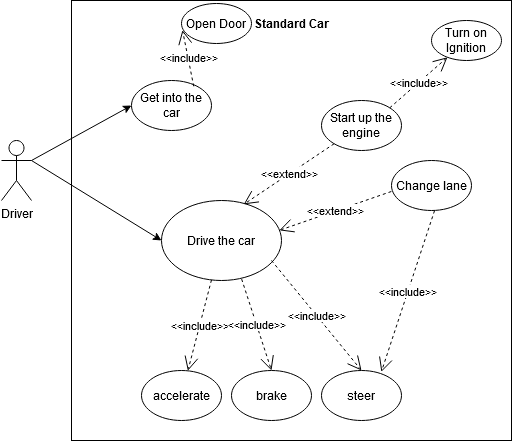

The diagram above was exported from draw.io. Its source (the exported page's mxGraphModel, read from the mxfile embedded in the PNG):
<mxGraphModel dx="782" dy="472" grid="1" gridSize="10" guides="1" tooltips="1" connect="1" arrows="1" fold="1" page="1" pageScale="1" pageWidth="827" pageHeight="1169" math="0" shadow="0">
  <root>
    <mxCell id="0" />
    <mxCell id="1" parent="0" />
    <mxCell id="jBzdVi3YfNJsveFDWXPT-1" value="" style="whiteSpace=wrap;html=1;aspect=fixed;" parent="1" vertex="1">
      <mxGeometry x="120" y="40" width="440" height="440" as="geometry" />
    </mxCell>
    <mxCell id="jBzdVi3YfNJsveFDWXPT-2" value="Driver" style="shape=umlActor;verticalLabelPosition=bottom;verticalAlign=top;html=1;outlineConnect=0;" parent="1" vertex="1">
      <mxGeometry x="50" y="180" width="30" height="60" as="geometry" />
    </mxCell>
    <mxCell id="jBzdVi3YfNJsveFDWXPT-3" value="Standard Car" style="text;align=center;fontStyle=1;verticalAlign=middle;spacingLeft=3;spacingRight=3;strokeColor=none;rotatable=0;points=[[0,0.5],[1,0.5]];portConstraint=eastwest;" parent="1" vertex="1">
      <mxGeometry x="300" y="50" width="80" height="26" as="geometry" />
    </mxCell>
    <mxCell id="jBzdVi3YfNJsveFDWXPT-4" value="Drive the car" style="ellipse;whiteSpace=wrap;html=1;" parent="1" vertex="1">
      <mxGeometry x="210" y="240" width="120" height="80" as="geometry" />
    </mxCell>
    <mxCell id="jBzdVi3YfNJsveFDWXPT-5" value="" style="endArrow=classic;html=1;rounded=0;exitX=1;exitY=0.3333333333333333;exitDx=0;exitDy=0;exitPerimeter=0;entryX=0;entryY=0.5;entryDx=0;entryDy=0;" parent="1" source="jBzdVi3YfNJsveFDWXPT-2" target="jBzdVi3YfNJsveFDWXPT-4" edge="1">
      <mxGeometry width="50" height="50" relative="1" as="geometry">
        <mxPoint x="210" y="260" as="sourcePoint" />
        <mxPoint x="260" y="210" as="targetPoint" />
      </mxGeometry>
    </mxCell>
    <mxCell id="jBzdVi3YfNJsveFDWXPT-6" value="Start up the engine" style="ellipse;whiteSpace=wrap;html=1;" parent="1" vertex="1">
      <mxGeometry x="370" y="140" width="80" height="50" as="geometry" />
    </mxCell>
    <mxCell id="jBzdVi3YfNJsveFDWXPT-7" value="Turn on Ignition" style="ellipse;whiteSpace=wrap;html=1;" parent="1" vertex="1">
      <mxGeometry x="480" y="60" width="70" height="40" as="geometry" />
    </mxCell>
    <mxCell id="jBzdVi3YfNJsveFDWXPT-10" value="&amp;lt;&amp;lt;extend&amp;gt;&amp;gt;" style="endArrow=open;endSize=12;dashed=1;html=1;rounded=0;entryX=0.685;entryY=0.048;entryDx=0;entryDy=0;entryPerimeter=0;" parent="1" source="jBzdVi3YfNJsveFDWXPT-6" target="jBzdVi3YfNJsveFDWXPT-4" edge="1">
      <mxGeometry width="160" relative="1" as="geometry">
        <mxPoint x="150" y="230" as="sourcePoint" />
        <mxPoint x="310" y="230" as="targetPoint" />
      </mxGeometry>
    </mxCell>
    <mxCell id="jBzdVi3YfNJsveFDWXPT-11" value="&lt;div&gt;&amp;lt;&amp;lt;include&amp;gt;&amp;gt;&lt;/div&gt;" style="endArrow=open;endSize=12;dashed=1;html=1;rounded=0;exitX=1;exitY=0;exitDx=0;exitDy=0;" parent="1" source="jBzdVi3YfNJsveFDWXPT-6" target="jBzdVi3YfNJsveFDWXPT-7" edge="1">
      <mxGeometry width="160" relative="1" as="geometry">
        <mxPoint x="392.7165294025019" y="193.28178131873176" as="sourcePoint" />
        <mxPoint x="302.20000000000005" y="253.83999999999992" as="targetPoint" />
      </mxGeometry>
    </mxCell>
    <mxCell id="jBzdVi3YfNJsveFDWXPT-12" value="steer" style="ellipse;whiteSpace=wrap;html=1;" parent="1" vertex="1">
      <mxGeometry x="370" y="410" width="80" height="50" as="geometry" />
    </mxCell>
    <mxCell id="jBzdVi3YfNJsveFDWXPT-13" value="&lt;div&gt;brake&lt;/div&gt;" style="ellipse;whiteSpace=wrap;html=1;" parent="1" vertex="1">
      <mxGeometry x="280" y="410" width="80" height="50" as="geometry" />
    </mxCell>
    <mxCell id="jBzdVi3YfNJsveFDWXPT-14" value="accelerate" style="ellipse;whiteSpace=wrap;html=1;" parent="1" vertex="1">
      <mxGeometry x="190" y="410" width="80" height="50" as="geometry" />
    </mxCell>
    <mxCell id="jBzdVi3YfNJsveFDWXPT-15" value="&lt;div&gt;&amp;lt;&amp;lt;include&amp;gt;&amp;gt;&lt;/div&gt;" style="endArrow=open;endSize=12;dashed=1;html=1;rounded=0;" parent="1" source="jBzdVi3YfNJsveFDWXPT-4" target="jBzdVi3YfNJsveFDWXPT-14" edge="1">
      <mxGeometry width="160" relative="1" as="geometry">
        <mxPoint x="279.9976336896972" y="390.62346711238786" as="sourcePoint" />
        <mxPoint x="337.5324262169187" y="340.00147851077315" as="targetPoint" />
      </mxGeometry>
    </mxCell>
    <mxCell id="jBzdVi3YfNJsveFDWXPT-16" value="&lt;div&gt;&amp;lt;&amp;lt;include&amp;gt;&amp;gt;&lt;/div&gt;" style="endArrow=open;endSize=12;dashed=1;html=1;rounded=0;exitX=0.668;exitY=0.983;exitDx=0;exitDy=0;entryX=0.5;entryY=0;entryDx=0;entryDy=0;exitPerimeter=0;" parent="1" source="jBzdVi3YfNJsveFDWXPT-4" target="jBzdVi3YfNJsveFDWXPT-13" edge="1">
      <mxGeometry width="160" relative="1" as="geometry">
        <mxPoint x="280" y="330" as="sourcePoint" />
        <mxPoint x="248.51131953893378" y="420.57251292325964" as="targetPoint" />
      </mxGeometry>
    </mxCell>
    <mxCell id="jBzdVi3YfNJsveFDWXPT-17" value="&lt;div&gt;&amp;lt;&amp;lt;include&amp;gt;&amp;gt;&lt;/div&gt;" style="endArrow=open;endSize=12;dashed=1;html=1;rounded=0;exitX=0.5;exitY=1;exitDx=0;exitDy=0;entryX=0.5;entryY=0;entryDx=0;entryDy=0;" parent="1" target="jBzdVi3YfNJsveFDWXPT-12" edge="1">
      <mxGeometry width="160" relative="1" as="geometry">
        <mxPoint x="320" y="300" as="sourcePoint" />
        <mxPoint x="370" y="390" as="targetPoint" />
      </mxGeometry>
    </mxCell>
    <mxCell id="jBzdVi3YfNJsveFDWXPT-18" value="Get into the car" style="ellipse;whiteSpace=wrap;html=1;" parent="1" vertex="1">
      <mxGeometry x="180" y="120" width="80" height="50" as="geometry" />
    </mxCell>
    <mxCell id="jBzdVi3YfNJsveFDWXPT-19" value="" style="endArrow=classic;html=1;rounded=0;exitX=1;exitY=0.3333333333333333;exitDx=0;exitDy=0;exitPerimeter=0;entryX=0;entryY=0.5;entryDx=0;entryDy=0;" parent="1" source="jBzdVi3YfNJsveFDWXPT-2" target="jBzdVi3YfNJsveFDWXPT-18" edge="1">
      <mxGeometry width="50" height="50" relative="1" as="geometry">
        <mxPoint x="90" y="210" as="sourcePoint" />
        <mxPoint x="220" y="290" as="targetPoint" />
      </mxGeometry>
    </mxCell>
    <mxCell id="jBzdVi3YfNJsveFDWXPT-20" value="Open Door" style="ellipse;whiteSpace=wrap;html=1;" parent="1" vertex="1">
      <mxGeometry x="230" y="43" width="70" height="40" as="geometry" />
    </mxCell>
    <mxCell id="jBzdVi3YfNJsveFDWXPT-21" value="&lt;div&gt;&amp;lt;&amp;lt;include&amp;gt;&amp;gt;&lt;/div&gt;" style="endArrow=open;endSize=12;dashed=1;html=1;rounded=0;exitX=0.778;exitY=0.116;exitDx=0;exitDy=0;exitPerimeter=0;entryX=0.014;entryY=0.665;entryDx=0;entryDy=0;entryPerimeter=0;" parent="1" source="jBzdVi3YfNJsveFDWXPT-18" target="jBzdVi3YfNJsveFDWXPT-20" edge="1">
      <mxGeometry width="160" relative="1" as="geometry">
        <mxPoint x="286.2276336896972" y="160.62346711238783" as="sourcePoint" />
        <mxPoint x="343.7624262169187" y="110.00147851077314" as="targetPoint" />
      </mxGeometry>
    </mxCell>
    <mxCell id="jBzdVi3YfNJsveFDWXPT-22" value="Change lane" style="ellipse;whiteSpace=wrap;html=1;" parent="1" vertex="1">
      <mxGeometry x="440" y="200" width="80" height="50" as="geometry" />
    </mxCell>
    <mxCell id="jBzdVi3YfNJsveFDWXPT-23" value="&amp;lt;&amp;lt;extend&amp;gt;&amp;gt;" style="endArrow=open;endSize=12;dashed=1;html=1;rounded=0;entryX=0.982;entryY=0.373;entryDx=0;entryDy=0;entryPerimeter=0;exitX=-0.002;exitY=0.62;exitDx=0;exitDy=0;exitPerimeter=0;" parent="1" source="jBzdVi3YfNJsveFDWXPT-22" target="jBzdVi3YfNJsveFDWXPT-4" edge="1">
      <mxGeometry width="160" relative="1" as="geometry">
        <mxPoint x="392.7165294025019" y="193.28178131873176" as="sourcePoint" />
        <mxPoint x="302.20000000000005" y="253.83999999999992" as="targetPoint" />
      </mxGeometry>
    </mxCell>
    <mxCell id="jBzdVi3YfNJsveFDWXPT-24" value="&lt;div&gt;&amp;lt;&amp;lt;include&amp;gt;&amp;gt;&lt;/div&gt;" style="endArrow=open;endSize=12;dashed=1;html=1;rounded=0;exitX=0.538;exitY=1.004;exitDx=0;exitDy=0;entryX=0.748;entryY=0.028;entryDx=0;entryDy=0;exitPerimeter=0;entryPerimeter=0;" parent="1" source="jBzdVi3YfNJsveFDWXPT-22" target="jBzdVi3YfNJsveFDWXPT-12" edge="1">
      <mxGeometry width="160" relative="1" as="geometry">
        <mxPoint x="330" y="310" as="sourcePoint" />
        <mxPoint x="420" y="420" as="targetPoint" />
      </mxGeometry>
    </mxCell>
  </root>
</mxGraphModel>